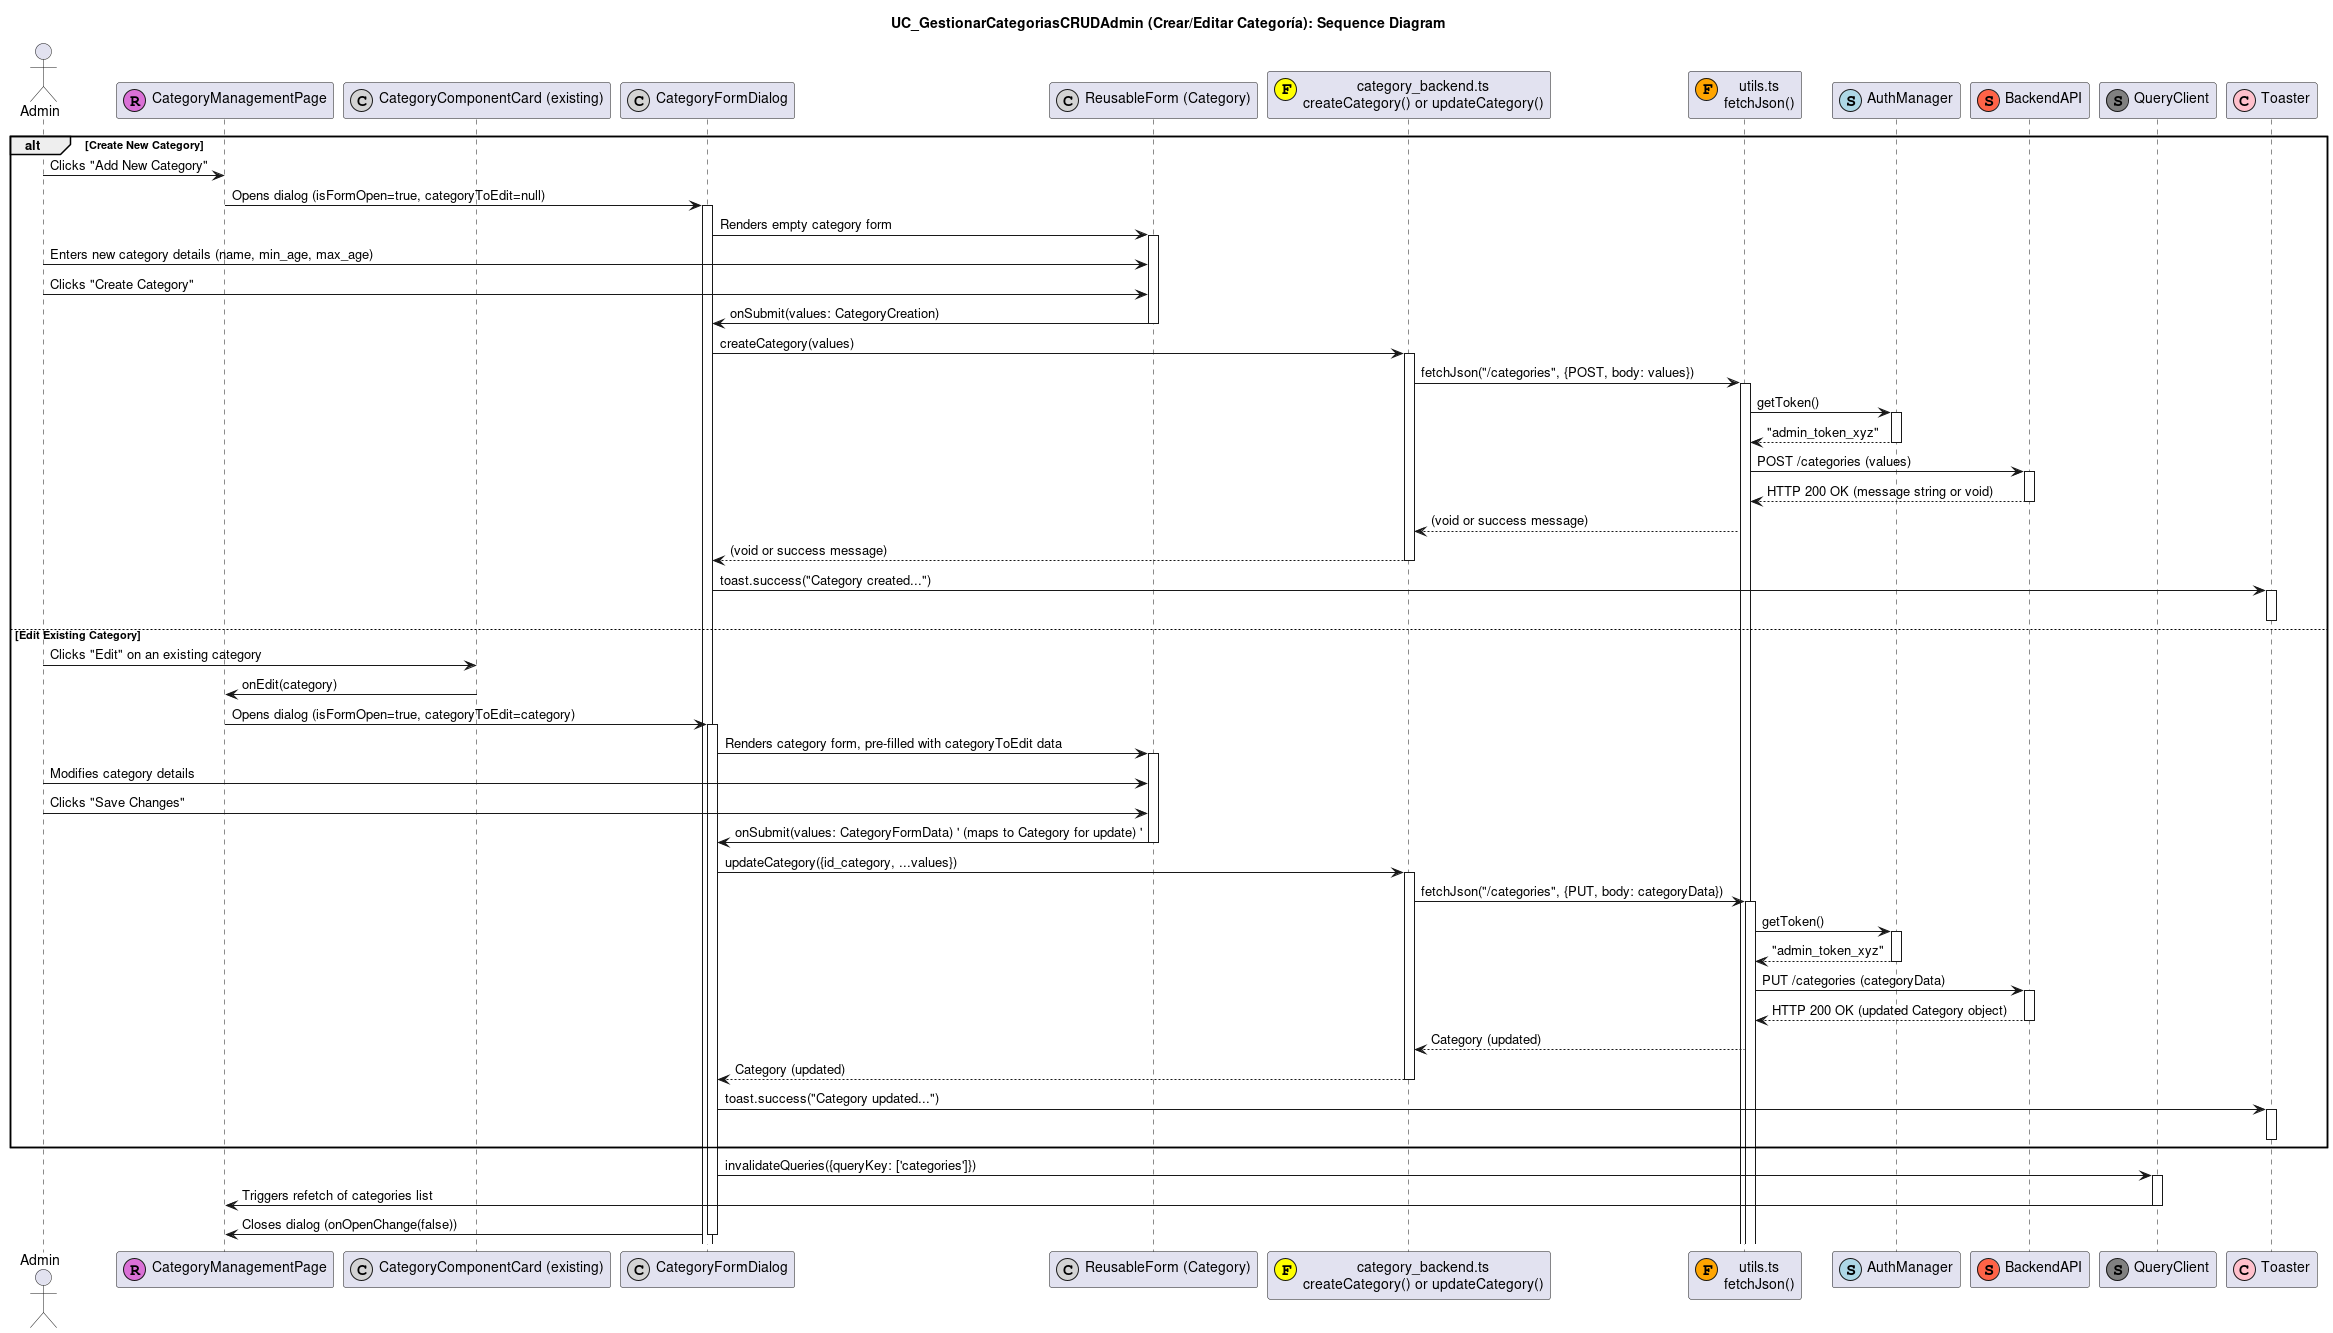

The diagram above was rendered by PlantUML. Its source (embedded in the PNG):
@startuml
title UC_GestionarCategoriasCRUDAdmin (Crear/Editar Categoría): Sequence Diagram

actor "Admin" as AdminUser
participant "CategoryManagementPage" as CatMgmtPage <<(R,orchid)>>
participant "CategoryComponentCard (existing)" as CatCard <<(C,lightgrey)>>
participant "CategoryFormDialog" as CatFormDialog <<(C,lightgrey)>>
participant "ReusableForm (Category)" as CatForm <<(C,lightgrey)>>
participant "category_backend.ts\ncreateCategory() or updateCategory()" as CatBackend <<(F,yellow)>>
participant "utils.ts\nfetchJson()" as FetchUtil <<(F,orange)>>
participant "AuthManager" as AuthMgr <<(S,lightblue)>>
participant "BackendAPI" as API <<(S,tomato)>>
participant "QueryClient" as QueryClient <<(S,grey)>>
participant "Toaster" as Toaster <<(C,pink)>>

alt Create New Category
  AdminUser -> CatMgmtPage : Clicks "Add New Category"
  CatMgmtPage -> CatFormDialog : Opens dialog (isFormOpen=true, categoryToEdit=null)
  activate CatFormDialog
  CatFormDialog -> CatForm : Renders empty category form
  activate CatForm
  AdminUser -> CatForm : Enters new category details (name, min_age, max_age)
  AdminUser -> CatForm : Clicks "Create Category"
  CatForm -> CatFormDialog : onSubmit(values: CategoryCreation)
  deactivate CatForm

  CatFormDialog -> CatBackend : createCategory(values)
  activate CatBackend
  CatBackend -> FetchUtil : fetchJson("/categories", {POST, body: values})
  activate FetchUtil
  FetchUtil -> AuthMgr : getToken()
  activate AuthMgr
  AuthMgr --> FetchUtil : "admin_token_xyz"
  deactivate AuthMgr
  FetchUtil -> API : POST /categories (values)
  activate API
  API --> FetchUtil : HTTP 200 OK (message string or void)
  deactivate API
  FetchUtil --> CatBackend : (void or success message)
  CatBackend --> CatFormDialog : (void or success message)
  deactivate CatBackend

  CatFormDialog -> Toaster : toast.success("Category created...")
  activate Toaster
  deactivate Toaster
else Edit Existing Category
  AdminUser -> CatCard : Clicks "Edit" on an existing category
  CatCard -> CatMgmtPage : onEdit(category)
  CatMgmtPage -> CatFormDialog : Opens dialog (isFormOpen=true, categoryToEdit=category)
  activate CatFormDialog
  CatFormDialog -> CatForm : Renders category form, pre-filled with categoryToEdit data
  activate CatForm
  AdminUser -> CatForm : Modifies category details
  AdminUser -> CatForm : Clicks "Save Changes"
  CatForm -> CatFormDialog : onSubmit(values: CategoryFormData) ' (maps to Category for update) '
  deactivate CatForm

  CatFormDialog -> CatBackend : updateCategory({id_category, ...values})
  activate CatBackend
  CatBackend -> FetchUtil : fetchJson("/categories", {PUT, body: categoryData})
  activate FetchUtil
  FetchUtil -> AuthMgr : getToken()
  activate AuthMgr
  AuthMgr --> FetchUtil : "admin_token_xyz"
  deactivate AuthMgr
  FetchUtil -> API : PUT /categories (categoryData)
  activate API
  API --> FetchUtil : HTTP 200 OK (updated Category object)
  deactivate API
  FetchUtil --> CatBackend : Category (updated)
  CatBackend --> CatFormDialog : Category (updated)
  deactivate CatBackend

  CatFormDialog -> Toaster : toast.success("Category updated...")
  activate Toaster
  deactivate Toaster
end

CatFormDialog -> QueryClient : invalidateQueries({queryKey: ['categories']})
activate QueryClient
QueryClient -> CatMgmtPage : Triggers refetch of categories list
deactivate QueryClient
CatFormDialog -> CatMgmtPage : Closes dialog (onOpenChange(false))
deactivate CatFormDialog
deactivate CatMgmtPage
@enduml